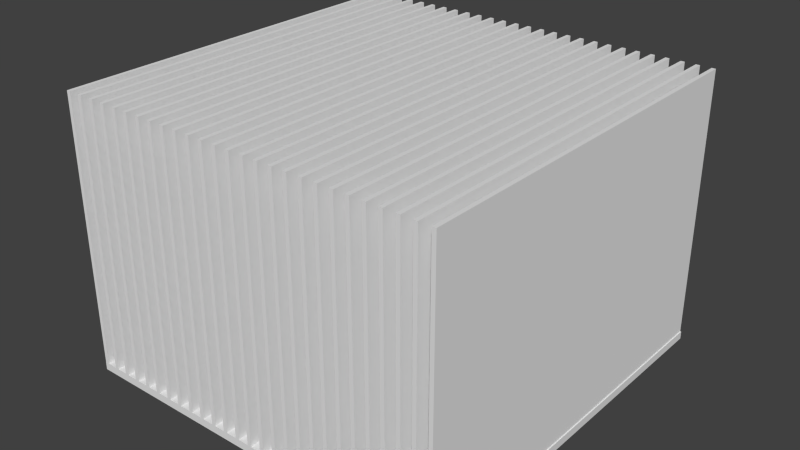 # Source: Heatsink.blend  (saved by Blender 2.72.0; exported with 4.5.12 LTS)
import bpy
from mathutils import Matrix  # noqa: F401  (used for matrix-valued properties, if any)

bpy.ops.wm.read_factory_settings(use_empty=True)
scene = bpy.context.scene
scene.name = 'Scene'

# ---- collections
col_collection_1 = bpy.data.collections.new('Collection 1'); scene.collection.children.link(col_collection_1)

# ---- world
world_world = bpy.data.worlds.new('World'); scene.world = world_world
world_world.color = (0.05088, 0.05088, 0.05088)
world_world.use_sun_shadow = False
world_world.sun_shadow_jitter_overblur = 0.0
world_world.cycles.sampling_method = 'MANUAL'
world_world.cycles.sample_map_resolution = 256

# ---- meshes
me_cube_002 = bpy.data.meshes.new('Cube.002')
me_cube_002.from_pydata([(-1.0, -1.0, -1.0), (-1.0, 1.0, -1.0), (1.0, 1.0, -1.0), (1.0, -1.0, -1.0), (-1.0, -1.0, 1.0), (-1.0, 1.0, 1.0), (1.0, 1.0, 1.0), (1.0, -1.0, 1.0)], [], [(4, 5, 1, 0), (5, 6, 2, 1), (6, 7, 3, 2), (7, 4, 0, 3), (0, 1, 2, 3), (7, 6, 5, 4)])
me_cube_002.use_remesh_preserve_volume = False
me_cube_002.use_remesh_preserve_attributes = False
me_cube_002.use_mirror_vertex_groups = False
me_cube_002.update()
me_cube_001 = bpy.data.meshes.new('Cube.001')
me_cube_001.from_pydata([(-0.981, -1.0, -1.0), (-0.981, 1.0, -1.0), (1.0, 1.0, -1.0), (1.0, -1.0, -1.0), (-0.981, -1.0, 1.0), (-0.981, 1.0, 1.0), (1.0, 1.0, 1.0), (1.0, -1.0, 1.0)], [], [(4, 5, 1, 0), (5, 6, 2, 1), (6, 7, 3, 2), (7, 4, 0, 3), (0, 1, 2, 3), (7, 6, 5, 4)])
me_cube_001.use_remesh_preserve_volume = False
me_cube_001.use_remesh_preserve_attributes = False
me_cube_001.use_mirror_vertex_groups = False
me_cube_001.update()

# ---- objects
ob_cube_032 = bpy.data.objects.new('Cube.032', me_cube_002)
ob_cube_031 = bpy.data.objects.new('Cube.031', me_cube_002)
ob_cube_030 = bpy.data.objects.new('Cube.030', me_cube_002)
ob_cube_029 = bpy.data.objects.new('Cube.029', me_cube_002)
ob_cube_028 = bpy.data.objects.new('Cube.028', me_cube_002)
ob_cube_027 = bpy.data.objects.new('Cube.027', me_cube_002)
ob_cube_026 = bpy.data.objects.new('Cube.026', me_cube_002)
ob_cube_025 = bpy.data.objects.new('Cube.025', me_cube_002)
ob_cube_020 = bpy.data.objects.new('Cube.020', me_cube_002)
ob_cube_018 = bpy.data.objects.new('Cube.018', me_cube_002)
ob_cube_017 = bpy.data.objects.new('Cube.017', me_cube_002)
ob_cube_016 = bpy.data.objects.new('Cube.016', me_cube_002)
ob_cube_015 = bpy.data.objects.new('Cube.015', me_cube_002)
ob_cube_014 = bpy.data.objects.new('Cube.014', me_cube_002)
ob_cube_013 = bpy.data.objects.new('Cube.013', me_cube_002)
ob_cube_012 = bpy.data.objects.new('Cube.012', me_cube_002)
ob_cube_011 = bpy.data.objects.new('Cube.011', me_cube_002)
ob_cube_010 = bpy.data.objects.new('Cube.010', me_cube_002)
ob_cube_009 = bpy.data.objects.new('Cube.009', me_cube_002)
ob_cube_008 = bpy.data.objects.new('Cube.008', me_cube_002)
ob_cube_007 = bpy.data.objects.new('Cube.007', me_cube_002)
ob_cube_006 = bpy.data.objects.new('Cube.006', me_cube_002)
ob_cube_005 = bpy.data.objects.new('Cube.005', me_cube_002)
ob_cube_004 = bpy.data.objects.new('Cube.004', me_cube_002)
ob_cube_003 = bpy.data.objects.new('Cube.003', me_cube_002)
ob_cube_002 = bpy.data.objects.new('Cube.002', me_cube_002)
ob_cube_001 = bpy.data.objects.new('Cube.001', me_cube_002)
ob_cube = bpy.data.objects.new('Cube', me_cube_001)

# ---- transforms, parenting, visibility, modifiers, constraints
ob_cube_032.location = (-0.2187, 0.0001246, 0.692)
ob_cube_032.rotation_euler = (1.571, -0.0, 1.571)
ob_cube_032.scale = (1.0, 0.6894, 0.01013)
ob_cube_032.lineart.crease_threshold = 0.0
ob_cube_031.location = (-0.2948, 0.0001246, 0.692)
ob_cube_031.rotation_euler = (1.571, -0.0, 1.571)
ob_cube_031.scale = (1.0, 0.6894, 0.01013)
ob_cube_031.lineart.crease_threshold = 0.0
ob_cube_030.location = (-0.4452, 0.0001246, 0.692)
ob_cube_030.rotation_euler = (1.571, -0.0, 1.571)
ob_cube_030.scale = (1.0, 0.6894, 0.01013)
ob_cube_030.lineart.crease_threshold = 0.0
ob_cube_029.location = (-0.3692, 0.0001246, 0.692)
ob_cube_029.rotation_euler = (1.571, -0.0, 1.571)
ob_cube_029.scale = (1.0, 0.6894, 0.01013)
ob_cube_029.lineart.crease_threshold = 0.0
ob_cube_028.location = (-0.6695, 0.0001246, 0.692)
ob_cube_028.rotation_euler = (1.571, -0.0, 1.571)
ob_cube_028.scale = (1.0, 0.6894, 0.01013)
ob_cube_028.lineart.crease_threshold = 0.0
ob_cube_027.location = (-0.7456, 0.0001246, 0.692)
ob_cube_027.rotation_euler = (1.571, -0.0, 1.571)
ob_cube_027.scale = (1.0, 0.6894, 0.01013)
ob_cube_027.lineart.crease_threshold = 0.0
ob_cube_026.location = (-0.5951, 0.0001246, 0.692)
ob_cube_026.rotation_euler = (1.571, -0.0, 1.571)
ob_cube_026.scale = (1.0, 0.6894, 0.01013)
ob_cube_026.lineart.crease_threshold = 0.0
ob_cube_025.location = (-0.519, 0.0001246, 0.692)
ob_cube_025.rotation_euler = (1.571, -0.0, 1.571)
ob_cube_025.scale = (1.0, 0.6894, 0.01013)
ob_cube_025.lineart.crease_threshold = 0.0
ob_cube_020.location = (-0.9705, 0.0001246, 0.692)
ob_cube_020.rotation_euler = (1.571, -0.0, 1.571)
ob_cube_020.scale = (1.0, 0.6894, 0.01013)
ob_cube_020.lineart.crease_threshold = 0.0
ob_cube_018.location = (-0.8961, 0.0001246, 0.692)
ob_cube_018.rotation_euler = (1.571, -0.0, 1.571)
ob_cube_018.scale = (1.0, 0.6894, 0.01013)
ob_cube_018.lineart.crease_threshold = 0.0
ob_cube_017.location = (-0.8201, 0.0001246, 0.692)
ob_cube_017.rotation_euler = (1.571, -0.0, 1.571)
ob_cube_017.scale = (1.0, 0.6894, 0.01013)
ob_cube_017.lineart.crease_threshold = 0.0
ob_cube_016.location = (0.3833, 0.0001246, 0.692)
ob_cube_016.rotation_euler = (1.571, -0.0, 1.571)
ob_cube_016.scale = (1.0, 0.6894, 0.01013)
ob_cube_016.lineart.crease_threshold = 0.0
ob_cube_015.location = (0.3073, 0.0001246, 0.692)
ob_cube_015.rotation_euler = (1.571, -0.0, 1.571)
ob_cube_015.scale = (1.0, 0.6894, 0.01013)
ob_cube_015.lineart.crease_threshold = 0.0
ob_cube_014.location = (0.1568, 0.0001246, 0.692)
ob_cube_014.rotation_euler = (1.571, -0.0, 1.571)
ob_cube_014.scale = (1.0, 0.6894, 0.01013)
ob_cube_014.lineart.crease_threshold = 0.0
ob_cube_013.location = (0.2329, 0.0001246, 0.692)
ob_cube_013.rotation_euler = (1.571, -0.0, 1.571)
ob_cube_013.scale = (1.0, 0.6894, 0.01013)
ob_cube_013.lineart.crease_threshold = 0.0
ob_cube_012.location = (-0.06745, 0.0001246, 0.692)
ob_cube_012.rotation_euler = (1.571, -0.0, 1.571)
ob_cube_012.scale = (1.0, 0.6894, 0.01013)
ob_cube_012.lineart.crease_threshold = 0.0
ob_cube_011.location = (-0.1435, 0.0001246, 0.692)
ob_cube_011.rotation_euler = (1.571, -0.0, 1.571)
ob_cube_011.scale = (1.0, 0.6894, 0.01013)
ob_cube_011.lineart.crease_threshold = 0.0
ob_cube_010.location = (0.00693, 0.0001246, 0.692)
ob_cube_010.rotation_euler = (1.571, -0.0, 1.571)
ob_cube_010.scale = (1.0, 0.6894, 0.01013)
ob_cube_010.lineart.crease_threshold = 0.0
ob_cube_009.location = (0.08302, 0.0001246, 0.692)
ob_cube_009.rotation_euler = (1.571, -0.0, 1.571)
ob_cube_009.scale = (1.0, 0.6894, 0.01013)
ob_cube_009.lineart.crease_threshold = 0.0
ob_cube_008.location = (0.6844, 0.0001246, 0.692)
ob_cube_008.rotation_euler = (1.571, -0.0, 1.571)
ob_cube_008.scale = (1.0, 0.6894, 0.01013)
ob_cube_008.lineart.crease_threshold = 0.0
ob_cube_007.location = (0.6083, 0.0001246, 0.692)
ob_cube_007.rotation_euler = (1.571, -0.0, 1.571)
ob_cube_007.scale = (1.0, 0.6894, 0.01013)
ob_cube_007.lineart.crease_threshold = 0.0
ob_cube_006.location = (0.4578, 0.0001246, 0.692)
ob_cube_006.rotation_euler = (1.571, -0.0, 1.571)
ob_cube_006.scale = (1.0, 0.6894, 0.01013)
ob_cube_006.lineart.crease_threshold = 0.0
ob_cube_005.location = (0.5339, 0.0001246, 0.692)
ob_cube_005.rotation_euler = (1.571, -0.0, 1.571)
ob_cube_005.scale = (1.0, 0.6894, 0.01013)
ob_cube_005.lineart.crease_threshold = 0.0
ob_cube_004.location = (0.8342, 0.0001246, 0.692)
ob_cube_004.rotation_euler = (1.571, -0.0, 1.571)
ob_cube_004.scale = (1.0, 0.6894, 0.01013)
ob_cube_004.lineart.crease_threshold = 0.0
ob_cube_003.location = (0.7582, 0.0001246, 0.692)
ob_cube_003.rotation_euler = (1.571, -0.0, 1.571)
ob_cube_003.scale = (1.0, 0.6894, 0.01013)
ob_cube_003.lineart.crease_threshold = 0.0
ob_cube_002.location = (0.9086, 0.0001246, 0.692)
ob_cube_002.rotation_euler = (1.571, -0.0, 1.571)
ob_cube_002.scale = (1.0, 0.6894, 0.01013)
ob_cube_002.lineart.crease_threshold = 0.0
ob_cube_001.location = (0.9847, 0.0001246, 0.692)
ob_cube_001.rotation_euler = (1.571, -0.0, 1.571)
ob_cube_001.scale = (1.0, 0.6894, 0.01013)
ob_cube_001.lineart.crease_threshold = 0.0
ob_cube.location = (0.0, 0.0, -0.01)
ob_cube.scale = (1.0, 1.0, 0.01989)
ob_cube.lineart.crease_threshold = 0.0

# ---- collection membership
col_collection_1.objects.link(ob_cube_032)
col_collection_1.objects.link(ob_cube_031)
col_collection_1.objects.link(ob_cube_030)
col_collection_1.objects.link(ob_cube_029)
col_collection_1.objects.link(ob_cube_028)
col_collection_1.objects.link(ob_cube_027)
col_collection_1.objects.link(ob_cube_026)
col_collection_1.objects.link(ob_cube_025)
col_collection_1.objects.link(ob_cube_020)
col_collection_1.objects.link(ob_cube_018)
col_collection_1.objects.link(ob_cube_017)
col_collection_1.objects.link(ob_cube_016)
col_collection_1.objects.link(ob_cube_015)
col_collection_1.objects.link(ob_cube_014)
col_collection_1.objects.link(ob_cube_013)
col_collection_1.objects.link(ob_cube_012)
col_collection_1.objects.link(ob_cube_011)
col_collection_1.objects.link(ob_cube_010)
col_collection_1.objects.link(ob_cube_009)
col_collection_1.objects.link(ob_cube_008)
col_collection_1.objects.link(ob_cube_007)
col_collection_1.objects.link(ob_cube_006)
col_collection_1.objects.link(ob_cube_005)
col_collection_1.objects.link(ob_cube_004)
col_collection_1.objects.link(ob_cube_003)
col_collection_1.objects.link(ob_cube_002)
col_collection_1.objects.link(ob_cube_001)
col_collection_1.objects.link(ob_cube)

# ---- scene / render settings (as saved in the file)
scene.frame_start = 1; scene.frame_end = 250; scene.frame_set(1)
scene.render.engine = 'BLENDER_EEVEE_NEXT'
scene.render.resolution_percentage = 50
scene.render.dither_intensity = 0.0
scene.cycles.use_denoising = False
scene.cycles.samples = 10
scene.cycles.sampling_pattern = 'TABULATED_SOBOL'
scene.cycles.light_sampling_threshold = 0.0
scene.cycles.use_adaptive_sampling = False
scene.cycles.use_light_tree = False
scene.cycles.blur_glossy = 0.0
scene.cycles.pixel_filter_type = 'GAUSSIAN'
scene.cycles.sample_clamp_indirect = 0.0
scene.view_settings.view_transform = 'Standard'
bpy.context.view_layer.update()

# ---- added for rendering (the .blend has no active camera and no usable light): camera, sun
cam_auto = bpy.data.cameras.new('AutoCamera')
cam_auto.lens = 50.0
cam_auto.sensor_width = 36.0
cam_auto.clip_end = 1000.0
ob_auto_camera = bpy.data.objects.new('AutoCamera', cam_auto)
scene.collection.objects.link(ob_auto_camera)
ob_auto_camera.location = (2.92309, -3.49624, 3.00663)
ob_auto_camera.rotation_euler = (1.09748, -7.21219e-08, 0.694738)
scene.camera = ob_auto_camera
light_auto_sun = bpy.data.lights.new('AutoSun', 'SUN')
light_auto_sun.energy = 3.0
light_auto_sun.angle = 0.0523599
ob_auto_sun = bpy.data.objects.new('AutoSun', light_auto_sun)
scene.collection.objects.link(ob_auto_sun)
ob_auto_sun.rotation_euler = (0.872665, 0.174533, 0.523599)
bpy.context.view_layer.update()
